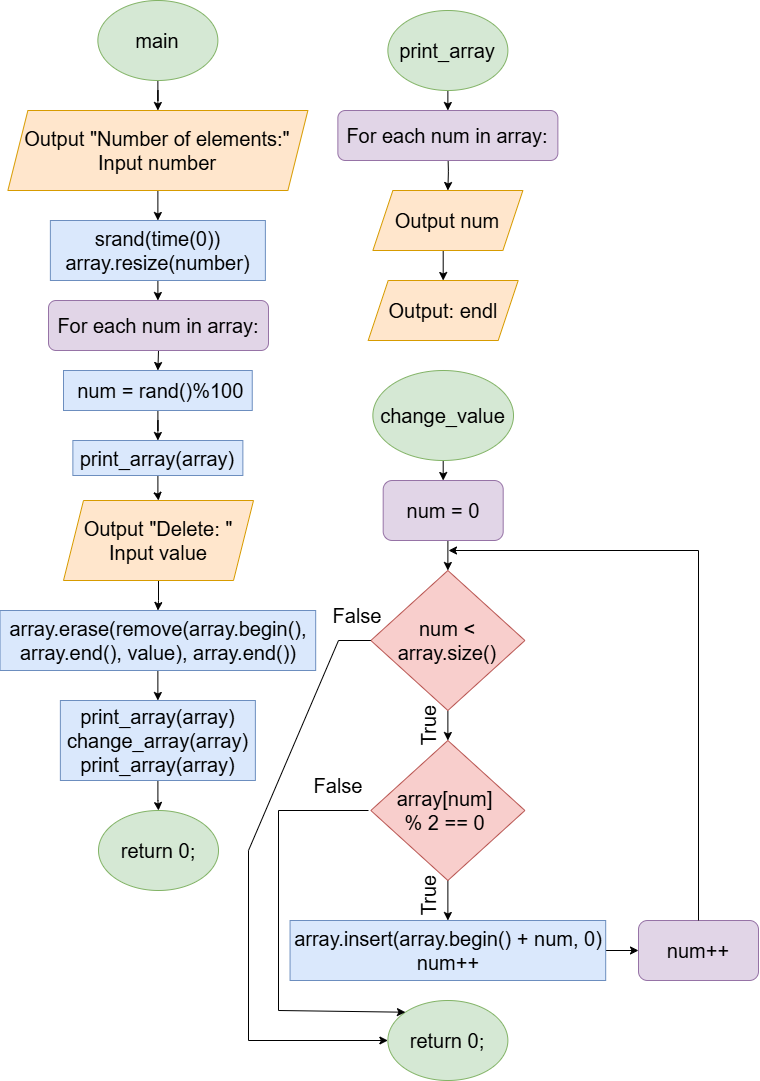

The diagram above was exported from draw.io. Its source (the exported page's mxGraphModel, read from the mxfile embedded in the PNG):
<mxGraphModel dx="1243" dy="1857" grid="1" gridSize="10" guides="1" tooltips="1" connect="1" arrows="1" fold="1" page="1" pageScale="1" pageWidth="827" pageHeight="1169" math="0" shadow="0">
  <root>
    <mxCell id="0" />
    <mxCell id="1" parent="0" />
    <mxCell id="_C6ac_Oi9X5nPvcshutj-13" value="" style="edgeStyle=orthogonalEdgeStyle;rounded=0;orthogonalLoop=1;jettySize=auto;html=1;" edge="1" parent="1" source="_C6ac_Oi9X5nPvcshutj-1" target="_C6ac_Oi9X5nPvcshutj-3">
      <mxGeometry relative="1" as="geometry" />
    </mxCell>
    <mxCell id="_C6ac_Oi9X5nPvcshutj-1" value="&lt;span style=&quot;font-size: 20px;&quot;&gt;main&lt;/span&gt;" style="ellipse;whiteSpace=wrap;html=1;fillColor=#d5e8d4;strokeColor=#82b366;" vertex="1" parent="1">
      <mxGeometry x="409.37" y="110" width="120" height="80" as="geometry" />
    </mxCell>
    <mxCell id="_C6ac_Oi9X5nPvcshutj-19" style="edgeStyle=orthogonalEdgeStyle;rounded=0;orthogonalLoop=1;jettySize=auto;html=1;exitX=0.5;exitY=1;exitDx=0;exitDy=0;entryX=0.5;entryY=0;entryDx=0;entryDy=0;" edge="1" parent="1" source="_C6ac_Oi9X5nPvcshutj-3" target="_C6ac_Oi9X5nPvcshutj-4">
      <mxGeometry relative="1" as="geometry" />
    </mxCell>
    <mxCell id="_C6ac_Oi9X5nPvcshutj-3" value="&lt;font style=&quot;font-size: 20px;&quot;&gt;Output &quot;Number of elements:&quot;&lt;/font&gt;&lt;div style=&quot;font-size: 20px;&quot;&gt;&lt;font style=&quot;font-size: 20px;&quot;&gt;Input number&lt;/font&gt;&lt;/div&gt;" style="shape=parallelogram;perimeter=parallelogramPerimeter;whiteSpace=wrap;html=1;fixedSize=1;fillColor=#ffe6cc;strokeColor=#d79b00;" vertex="1" parent="1">
      <mxGeometry x="319.38" y="220" width="300" height="80" as="geometry" />
    </mxCell>
    <mxCell id="_C6ac_Oi9X5nPvcshutj-38" value="" style="edgeStyle=orthogonalEdgeStyle;rounded=0;orthogonalLoop=1;jettySize=auto;html=1;" edge="1" parent="1" source="_C6ac_Oi9X5nPvcshutj-4" target="_C6ac_Oi9X5nPvcshutj-36">
      <mxGeometry relative="1" as="geometry" />
    </mxCell>
    <mxCell id="_C6ac_Oi9X5nPvcshutj-4" value="&lt;font style=&quot;font-size: 20px;&quot;&gt;srand(time(0))&lt;/font&gt;&lt;div&gt;&lt;font style=&quot;font-size: 20px;&quot;&gt;array.resize(number)&lt;/font&gt;&lt;/div&gt;" style="rounded=0;whiteSpace=wrap;html=1;fillColor=#dae8fc;strokeColor=#6c8ebf;" vertex="1" parent="1">
      <mxGeometry x="361.88" y="330" width="215" height="60" as="geometry" />
    </mxCell>
    <mxCell id="_C6ac_Oi9X5nPvcshutj-15" value="" style="edgeStyle=orthogonalEdgeStyle;rounded=0;orthogonalLoop=1;jettySize=auto;html=1;" edge="1" parent="1" source="_C6ac_Oi9X5nPvcshutj-5" target="_C6ac_Oi9X5nPvcshutj-6">
      <mxGeometry relative="1" as="geometry" />
    </mxCell>
    <mxCell id="_C6ac_Oi9X5nPvcshutj-5" value="&lt;font style=&quot;font-size: 20px;&quot;&gt;&amp;nbsp;num = rand()%100&lt;/font&gt;" style="rounded=0;whiteSpace=wrap;html=1;fillColor=#dae8fc;strokeColor=#6c8ebf;" vertex="1" parent="1">
      <mxGeometry x="375" y="480" width="188.75" height="40" as="geometry" />
    </mxCell>
    <mxCell id="_C6ac_Oi9X5nPvcshutj-16" value="" style="edgeStyle=orthogonalEdgeStyle;rounded=0;orthogonalLoop=1;jettySize=auto;html=1;" edge="1" parent="1" source="_C6ac_Oi9X5nPvcshutj-6" target="_C6ac_Oi9X5nPvcshutj-7">
      <mxGeometry relative="1" as="geometry" />
    </mxCell>
    <mxCell id="_C6ac_Oi9X5nPvcshutj-6" value="&lt;font style=&quot;font-size: 20px;&quot;&gt;print_array(array)&lt;/font&gt;" style="rounded=0;whiteSpace=wrap;html=1;fillColor=#dae8fc;strokeColor=#6c8ebf;" vertex="1" parent="1">
      <mxGeometry x="384.37" y="550" width="170" height="35" as="geometry" />
    </mxCell>
    <mxCell id="_C6ac_Oi9X5nPvcshutj-21" style="edgeStyle=orthogonalEdgeStyle;rounded=0;orthogonalLoop=1;jettySize=auto;html=1;exitX=0.5;exitY=1;exitDx=0;exitDy=0;" edge="1" parent="1" source="_C6ac_Oi9X5nPvcshutj-7" target="_C6ac_Oi9X5nPvcshutj-8">
      <mxGeometry relative="1" as="geometry" />
    </mxCell>
    <mxCell id="_C6ac_Oi9X5nPvcshutj-7" value="&lt;font style=&quot;font-size: 20px;&quot;&gt;Output &quot;Delete: &quot;&lt;/font&gt;&lt;div style=&quot;font-size: 20px;&quot;&gt;&lt;font style=&quot;font-size: 20px;&quot;&gt;Input value&lt;/font&gt;&lt;/div&gt;" style="shape=parallelogram;perimeter=parallelogramPerimeter;whiteSpace=wrap;html=1;fixedSize=1;fillColor=#ffe6cc;strokeColor=#d79b00;" vertex="1" parent="1">
      <mxGeometry x="375" y="610" width="190" height="80" as="geometry" />
    </mxCell>
    <mxCell id="_C6ac_Oi9X5nPvcshutj-22" style="edgeStyle=orthogonalEdgeStyle;rounded=0;orthogonalLoop=1;jettySize=auto;html=1;exitX=0.5;exitY=1;exitDx=0;exitDy=0;entryX=0.5;entryY=0;entryDx=0;entryDy=0;" edge="1" parent="1" source="_C6ac_Oi9X5nPvcshutj-8" target="_C6ac_Oi9X5nPvcshutj-9">
      <mxGeometry relative="1" as="geometry" />
    </mxCell>
    <mxCell id="_C6ac_Oi9X5nPvcshutj-8" value="&lt;span style=&quot;font-size: 20px;&quot;&gt;array.erase(remove(array.begin(), array.end(), value), array.end())&lt;/span&gt;" style="rounded=0;whiteSpace=wrap;html=1;fillColor=#dae8fc;strokeColor=#6c8ebf;" vertex="1" parent="1">
      <mxGeometry x="311.56" y="720" width="315.62" height="60" as="geometry" />
    </mxCell>
    <mxCell id="_C6ac_Oi9X5nPvcshutj-18" value="" style="edgeStyle=orthogonalEdgeStyle;rounded=0;orthogonalLoop=1;jettySize=auto;html=1;" edge="1" parent="1" source="_C6ac_Oi9X5nPvcshutj-9" target="_C6ac_Oi9X5nPvcshutj-10">
      <mxGeometry relative="1" as="geometry" />
    </mxCell>
    <mxCell id="_C6ac_Oi9X5nPvcshutj-9" value="&lt;font style=&quot;font-size: 20px;&quot;&gt;print_array(array)&lt;/font&gt;&lt;div&gt;&lt;font style=&quot;font-size: 20px;&quot;&gt;change_array(array)&lt;/font&gt;&lt;/div&gt;&lt;div&gt;&lt;font style=&quot;font-size: 20px;&quot;&gt;print_array(array)&lt;/font&gt;&lt;/div&gt;" style="rounded=0;whiteSpace=wrap;html=1;fillColor=#dae8fc;strokeColor=#6c8ebf;" vertex="1" parent="1">
      <mxGeometry x="371.87" y="810" width="195" height="80" as="geometry" />
    </mxCell>
    <mxCell id="_C6ac_Oi9X5nPvcshutj-10" value="&lt;span style=&quot;font-size: 20px;&quot;&gt;return 0;&lt;/span&gt;" style="ellipse;whiteSpace=wrap;html=1;fillColor=#d5e8d4;strokeColor=#82b366;" vertex="1" parent="1">
      <mxGeometry x="410" y="920" width="120" height="80" as="geometry" />
    </mxCell>
    <mxCell id="_C6ac_Oi9X5nPvcshutj-35" style="edgeStyle=orthogonalEdgeStyle;rounded=0;orthogonalLoop=1;jettySize=auto;html=1;exitX=0.5;exitY=1;exitDx=0;exitDy=0;entryX=0.5;entryY=0;entryDx=0;entryDy=0;" edge="1" parent="1" source="_C6ac_Oi9X5nPvcshutj-23" target="_C6ac_Oi9X5nPvcshutj-33">
      <mxGeometry relative="1" as="geometry" />
    </mxCell>
    <mxCell id="_C6ac_Oi9X5nPvcshutj-23" value="&lt;span style=&quot;font-size: 20px;&quot;&gt;print_array&lt;/span&gt;" style="ellipse;whiteSpace=wrap;html=1;fillColor=#d5e8d4;strokeColor=#82b366;" vertex="1" parent="1">
      <mxGeometry x="699.38" y="120" width="120" height="80" as="geometry" />
    </mxCell>
    <mxCell id="_C6ac_Oi9X5nPvcshutj-29" style="edgeStyle=orthogonalEdgeStyle;rounded=0;orthogonalLoop=1;jettySize=auto;html=1;exitX=0.5;exitY=1;exitDx=0;exitDy=0;entryX=0.5;entryY=0;entryDx=0;entryDy=0;" edge="1" parent="1" target="_C6ac_Oi9X5nPvcshutj-25">
      <mxGeometry relative="1" as="geometry">
        <mxPoint x="759.375" y="260" as="sourcePoint" />
      </mxGeometry>
    </mxCell>
    <mxCell id="_C6ac_Oi9X5nPvcshutj-30" style="edgeStyle=orthogonalEdgeStyle;rounded=0;orthogonalLoop=1;jettySize=auto;html=1;exitX=0.5;exitY=1;exitDx=0;exitDy=0;entryX=0.5;entryY=0;entryDx=0;entryDy=0;" edge="1" parent="1" source="_C6ac_Oi9X5nPvcshutj-25" target="_C6ac_Oi9X5nPvcshutj-26">
      <mxGeometry relative="1" as="geometry" />
    </mxCell>
    <mxCell id="_C6ac_Oi9X5nPvcshutj-25" value="&lt;font style=&quot;font-size: 20px;&quot;&gt;Output num&lt;/font&gt;" style="shape=parallelogram;perimeter=parallelogramPerimeter;whiteSpace=wrap;html=1;fixedSize=1;fillColor=#ffe6cc;strokeColor=#d79b00;" vertex="1" parent="1">
      <mxGeometry x="684.38" y="300" width="150" height="60" as="geometry" />
    </mxCell>
    <mxCell id="_C6ac_Oi9X5nPvcshutj-26" value="&lt;font style=&quot;font-size: 20px;&quot;&gt;Output: endl&lt;/font&gt;" style="shape=parallelogram;perimeter=parallelogramPerimeter;whiteSpace=wrap;html=1;fixedSize=1;fillColor=#ffe6cc;strokeColor=#d79b00;" vertex="1" parent="1">
      <mxGeometry x="679.69" y="390" width="150" height="60" as="geometry" />
    </mxCell>
    <mxCell id="_C6ac_Oi9X5nPvcshutj-44" style="edgeStyle=orthogonalEdgeStyle;rounded=0;orthogonalLoop=1;jettySize=auto;html=1;exitX=0.5;exitY=1;exitDx=0;exitDy=0;entryX=0.5;entryY=0;entryDx=0;entryDy=0;" edge="1" parent="1" source="_C6ac_Oi9X5nPvcshutj-31" target="_C6ac_Oi9X5nPvcshutj-32">
      <mxGeometry relative="1" as="geometry" />
    </mxCell>
    <mxCell id="_C6ac_Oi9X5nPvcshutj-31" value="&lt;span style=&quot;font-size: 20px;&quot;&gt;change_value&lt;/span&gt;" style="ellipse;whiteSpace=wrap;html=1;fillColor=#d5e8d4;strokeColor=#82b366;" vertex="1" parent="1">
      <mxGeometry x="684.38" y="480" width="140.63" height="90" as="geometry" />
    </mxCell>
    <mxCell id="_C6ac_Oi9X5nPvcshutj-45" style="edgeStyle=orthogonalEdgeStyle;rounded=0;orthogonalLoop=1;jettySize=auto;html=1;exitX=0.5;exitY=1;exitDx=0;exitDy=0;entryX=0.5;entryY=0;entryDx=0;entryDy=0;" edge="1" parent="1" source="_C6ac_Oi9X5nPvcshutj-32" target="_C6ac_Oi9X5nPvcshutj-41">
      <mxGeometry relative="1" as="geometry">
        <Array as="points">
          <mxPoint x="760" y="650" />
          <mxPoint x="760" y="680" />
        </Array>
      </mxGeometry>
    </mxCell>
    <mxCell id="_C6ac_Oi9X5nPvcshutj-32" value="&lt;font style=&quot;font-size: 20px;&quot;&gt;num = 0&lt;/font&gt;" style="rounded=1;whiteSpace=wrap;html=1;fillColor=#e1d5e7;strokeColor=#9673a6;" vertex="1" parent="1">
      <mxGeometry x="694.69" y="590" width="120" height="60" as="geometry" />
    </mxCell>
    <mxCell id="_C6ac_Oi9X5nPvcshutj-33" value="&lt;div&gt;&lt;span style=&quot;font-size: 20px;&quot;&gt;For each num in array:&lt;/span&gt;&lt;/div&gt;" style="rounded=1;whiteSpace=wrap;html=1;fillColor=#e1d5e7;strokeColor=#9673a6;" vertex="1" parent="1">
      <mxGeometry x="649.37" y="220" width="220" height="50" as="geometry" />
    </mxCell>
    <mxCell id="_C6ac_Oi9X5nPvcshutj-37" style="edgeStyle=orthogonalEdgeStyle;rounded=0;orthogonalLoop=1;jettySize=auto;html=1;exitX=0.5;exitY=1;exitDx=0;exitDy=0;entryX=0.5;entryY=0;entryDx=0;entryDy=0;" edge="1" parent="1" source="_C6ac_Oi9X5nPvcshutj-36" target="_C6ac_Oi9X5nPvcshutj-5">
      <mxGeometry relative="1" as="geometry" />
    </mxCell>
    <mxCell id="_C6ac_Oi9X5nPvcshutj-36" value="&lt;div&gt;&lt;span style=&quot;font-size: 20px;&quot;&gt;For each num in array:&lt;/span&gt;&lt;/div&gt;" style="rounded=1;whiteSpace=wrap;html=1;fillColor=#e1d5e7;strokeColor=#9673a6;" vertex="1" parent="1">
      <mxGeometry x="360" y="410" width="220" height="50" as="geometry" />
    </mxCell>
    <mxCell id="_C6ac_Oi9X5nPvcshutj-62" style="edgeStyle=orthogonalEdgeStyle;rounded=0;orthogonalLoop=1;jettySize=auto;html=1;exitX=0.5;exitY=1;exitDx=0;exitDy=0;entryX=0.5;entryY=0;entryDx=0;entryDy=0;" edge="1" parent="1" source="_C6ac_Oi9X5nPvcshutj-41" target="_C6ac_Oi9X5nPvcshutj-48">
      <mxGeometry relative="1" as="geometry" />
    </mxCell>
    <mxCell id="_C6ac_Oi9X5nPvcshutj-41" value="&lt;font style=&quot;font-size: 20px;&quot;&gt;num &amp;lt; array.size()&lt;/font&gt;" style="rhombus;whiteSpace=wrap;html=1;fillColor=#f8cecc;strokeColor=#b85450;" vertex="1" parent="1">
      <mxGeometry x="682.35" y="680" width="154.06" height="140" as="geometry" />
    </mxCell>
    <mxCell id="_C6ac_Oi9X5nPvcshutj-63" style="edgeStyle=orthogonalEdgeStyle;rounded=0;orthogonalLoop=1;jettySize=auto;html=1;exitX=0.5;exitY=1;exitDx=0;exitDy=0;entryX=0.5;entryY=0;entryDx=0;entryDy=0;" edge="1" parent="1" source="_C6ac_Oi9X5nPvcshutj-48" target="_C6ac_Oi9X5nPvcshutj-53">
      <mxGeometry relative="1" as="geometry" />
    </mxCell>
    <mxCell id="_C6ac_Oi9X5nPvcshutj-48" value="" style="rhombus;whiteSpace=wrap;html=1;fillColor=#f8cecc;strokeColor=#b85450;" vertex="1" parent="1">
      <mxGeometry x="682.35" y="850" width="154.06" height="140" as="geometry" />
    </mxCell>
    <mxCell id="_C6ac_Oi9X5nPvcshutj-49" value="&lt;font style=&quot;font-size: 20px;&quot;&gt;array[num] % 2 == 0&lt;/font&gt;" style="text;html=1;align=center;verticalAlign=middle;whiteSpace=wrap;rounded=0;" vertex="1" parent="1">
      <mxGeometry x="726.41" y="905" width="60.63" height="30" as="geometry" />
    </mxCell>
    <mxCell id="_C6ac_Oi9X5nPvcshutj-52" value="&lt;span style=&quot;font-size: 20px;&quot;&gt;num++&lt;/span&gt;" style="rounded=1;whiteSpace=wrap;html=1;fillColor=#e1d5e7;strokeColor=#9673a6;" vertex="1" parent="1">
      <mxGeometry x="950" y="1030" width="120" height="60" as="geometry" />
    </mxCell>
    <mxCell id="_C6ac_Oi9X5nPvcshutj-59" style="edgeStyle=orthogonalEdgeStyle;rounded=0;orthogonalLoop=1;jettySize=auto;html=1;exitX=1;exitY=0.5;exitDx=0;exitDy=0;entryX=0;entryY=0.5;entryDx=0;entryDy=0;" edge="1" parent="1" source="_C6ac_Oi9X5nPvcshutj-53" target="_C6ac_Oi9X5nPvcshutj-52">
      <mxGeometry relative="1" as="geometry" />
    </mxCell>
    <mxCell id="_C6ac_Oi9X5nPvcshutj-53" value="&lt;span style=&quot;font-size: 20px;&quot;&gt;array.insert(array.begin() + num, 0)&lt;/span&gt;&lt;div&gt;&lt;span style=&quot;font-size: 20px;&quot;&gt;num++&lt;/span&gt;&lt;/div&gt;" style="rounded=0;whiteSpace=wrap;html=1;fillColor=#dae8fc;strokeColor=#6c8ebf;" vertex="1" parent="1">
      <mxGeometry x="601.57" y="1030" width="315.62" height="60" as="geometry" />
    </mxCell>
    <mxCell id="_C6ac_Oi9X5nPvcshutj-60" value="" style="endArrow=classic;html=1;rounded=0;exitX=0.5;exitY=0;exitDx=0;exitDy=0;" edge="1" parent="1" source="_C6ac_Oi9X5nPvcshutj-52">
      <mxGeometry width="50" height="50" relative="1" as="geometry">
        <mxPoint x="840" y="930" as="sourcePoint" />
        <mxPoint x="760" y="660" as="targetPoint" />
        <Array as="points">
          <mxPoint x="1010" y="660" />
        </Array>
      </mxGeometry>
    </mxCell>
    <mxCell id="_C6ac_Oi9X5nPvcshutj-64" value="&lt;span style=&quot;font-size: 20px;&quot;&gt;return 0;&lt;/span&gt;" style="ellipse;whiteSpace=wrap;html=1;fillColor=#d5e8d4;strokeColor=#82b366;" vertex="1" parent="1">
      <mxGeometry x="699.37" y="1110" width="120" height="80" as="geometry" />
    </mxCell>
    <mxCell id="_C6ac_Oi9X5nPvcshutj-66" value="" style="endArrow=classic;html=1;rounded=0;exitX=0;exitY=0.5;exitDx=0;exitDy=0;entryX=0;entryY=0.5;entryDx=0;entryDy=0;" edge="1" parent="1" source="_C6ac_Oi9X5nPvcshutj-41" target="_C6ac_Oi9X5nPvcshutj-64">
      <mxGeometry width="50" height="50" relative="1" as="geometry">
        <mxPoint x="730" y="990" as="sourcePoint" />
        <mxPoint x="620" y="960" as="targetPoint" />
        <Array as="points">
          <mxPoint x="650" y="750" />
          <mxPoint x="560" y="960" />
          <mxPoint x="560" y="1150" />
        </Array>
      </mxGeometry>
    </mxCell>
    <mxCell id="_C6ac_Oi9X5nPvcshutj-67" value="&lt;font style=&quot;font-size: 20px;&quot;&gt;True&lt;/font&gt;" style="text;html=1;align=center;verticalAlign=middle;whiteSpace=wrap;rounded=0;rotation=-90;" vertex="1" parent="1">
      <mxGeometry x="710" y="820" width="60" height="30" as="geometry" />
    </mxCell>
    <mxCell id="_C6ac_Oi9X5nPvcshutj-68" value="&lt;font style=&quot;font-size: 20px;&quot;&gt;False&lt;/font&gt;" style="text;html=1;align=center;verticalAlign=middle;whiteSpace=wrap;rounded=0;" vertex="1" parent="1">
      <mxGeometry x="639.37" y="710" width="60" height="30" as="geometry" />
    </mxCell>
    <mxCell id="_C6ac_Oi9X5nPvcshutj-70" value="&lt;font style=&quot;font-size: 20px;&quot;&gt;True&lt;/font&gt;" style="text;html=1;align=center;verticalAlign=middle;whiteSpace=wrap;rounded=0;rotation=-90;" vertex="1" parent="1">
      <mxGeometry x="710" y="990" width="60" height="30" as="geometry" />
    </mxCell>
    <mxCell id="_C6ac_Oi9X5nPvcshutj-71" value="" style="endArrow=classic;html=1;rounded=0;entryX=0;entryY=0;entryDx=0;entryDy=0;" edge="1" parent="1" target="_C6ac_Oi9X5nPvcshutj-64">
      <mxGeometry width="50" height="50" relative="1" as="geometry">
        <mxPoint x="680" y="920" as="sourcePoint" />
        <mxPoint x="620" y="920" as="targetPoint" />
        <Array as="points">
          <mxPoint x="590" y="920" />
          <mxPoint x="590" y="1120" />
        </Array>
      </mxGeometry>
    </mxCell>
    <mxCell id="_C6ac_Oi9X5nPvcshutj-72" value="&lt;font style=&quot;font-size: 20px;&quot;&gt;False&lt;/font&gt;" style="text;html=1;align=center;verticalAlign=middle;whiteSpace=wrap;rounded=0;" vertex="1" parent="1">
      <mxGeometry x="619.69" y="880" width="60" height="30" as="geometry" />
    </mxCell>
  </root>
</mxGraphModel>